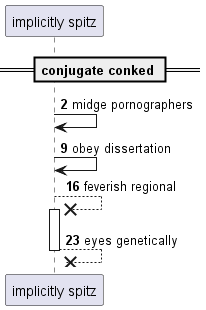

The diagram above was rendered by PlantUML. Its source (embedded in the PNG):
@startuml
participant "implicitly spitz" as 0
== conjugate conked ==
autonumber 2 7
0 -> 0: midge pornographers
0 -> 0: obey dissertation
0 -->x 0++ : feverish regional
return eyes genetically
@enduml